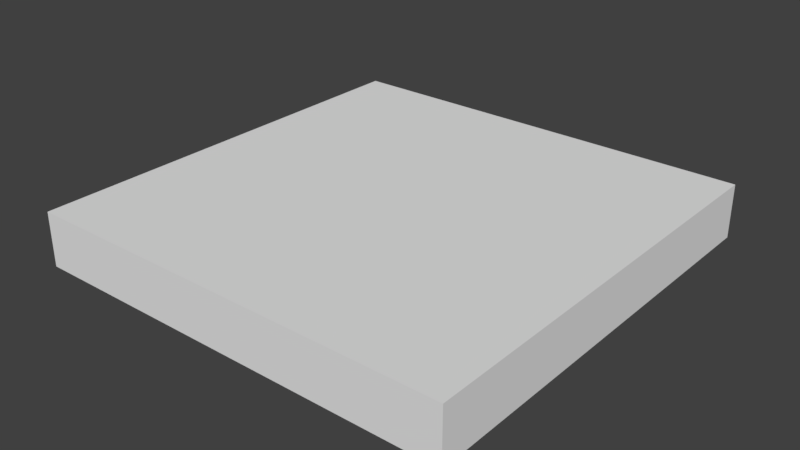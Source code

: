 # Source: SM_Square_2x2x0.25.blend  (saved by Blender 2.79.0; exported with 4.5.12 LTS)
import bpy
from mathutils import Matrix  # noqa: F401  (used for matrix-valued properties, if any)

bpy.ops.wm.read_factory_settings(use_empty=True)
scene = bpy.context.scene
scene.name = 'Scene'

# ---- collections
col_collection_1 = bpy.data.collections.new('Collection 1'); scene.collection.children.link(col_collection_1)

# ---- world
world_world = bpy.data.worlds.new('World'); scene.world = world_world
world_world.color = (0.05088, 0.05088, 0.05088)
world_world.use_sun_shadow = False
world_world.sun_shadow_jitter_overblur = 0.0
world_world.cycles.sampling_method = 'MANUAL'

# ---- meshes
me_vert = bpy.data.meshes.new('Vert')
me_vert.from_pydata([(0.0, 2.0, 0.0), (0.0, 2.0, 0.0), (2.0, 2.0, 0.0), (2.0, 0.0, 0.0), (0.0, 0.0, 0.0), (2.0, 2.0, 0.0), (2.0, 0.0, 0.0), (0.0, 0.0, 0.0), (0.0, 2.0, 0.25), (2.0, 2.0, 0.25), (2.0, 0.0, 0.25), (0.0, 0.0, 0.25)], [], [(1, 2, 3, 4), (5, 0, 8, 9), (3, 2, 5, 6), (4, 3, 6, 7), (2, 1, 0, 5), (1, 4, 7, 0), (8, 11, 10, 9), (0, 7, 11, 8), (6, 5, 9, 10), (7, 6, 10, 11)])
me_vert.use_remesh_preserve_volume = False
me_vert.use_remesh_preserve_attributes = False
me_vert.use_mirror_vertex_groups = False
me_vert.update()

# ---- objects
ob_sm_square_2x2x0_25 = bpy.data.objects.new('SM_Square_2x2x0.25', me_vert)

# ---- transforms, parenting, visibility, modifiers, constraints
ob_sm_square_2x2x0_25.location = (0.0, 0.0, 0.0)
ob_sm_square_2x2x0_25.lineart.crease_threshold = 0.0

# ---- collection membership
col_collection_1.objects.link(ob_sm_square_2x2x0_25)

# ---- scene / render settings (as saved in the file)
scene.frame_start = 1; scene.frame_end = 250; scene.frame_set(1)
scene.render.engine = 'BLENDER_EEVEE_NEXT'
scene.render.resolution_percentage = 50
scene.render.dither_intensity = 0.0
scene.cycles.use_denoising = False
scene.cycles.samples = 128
scene.cycles.sampling_pattern = 'TABULATED_SOBOL'
scene.cycles.use_adaptive_sampling = False
scene.cycles.use_light_tree = False
scene.cycles.blur_glossy = 0.0
scene.cycles.sample_clamp_indirect = 0.0
scene.view_settings.view_transform = 'Standard'
bpy.context.view_layer.update()

# ---- added for rendering (the .blend has no active camera and no usable light): camera, sun
cam_auto = bpy.data.cameras.new('AutoCamera')
cam_auto.lens = 50.0
cam_auto.sensor_width = 36.0
cam_auto.clip_end = 1000.0
ob_auto_camera = bpy.data.objects.new('AutoCamera', cam_auto)
scene.collection.objects.link(ob_auto_camera)
ob_auto_camera.location = (3.62713, -2.15256, 2.22671)
ob_auto_camera.rotation_euler = (1.09748, -7.21219e-08, 0.694738)
scene.camera = ob_auto_camera
light_auto_sun = bpy.data.lights.new('AutoSun', 'SUN')
light_auto_sun.energy = 3.0
light_auto_sun.angle = 0.0523599
ob_auto_sun = bpy.data.objects.new('AutoSun', light_auto_sun)
scene.collection.objects.link(ob_auto_sun)
ob_auto_sun.rotation_euler = (0.872665, 0.174533, 0.523599)
bpy.context.view_layer.update()

